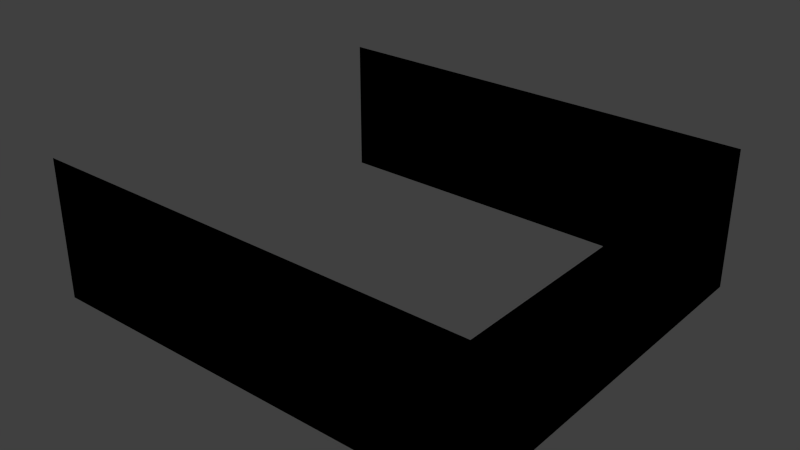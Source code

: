 # Source: WallD.blend  (saved by Blender 2.78.0; exported with 4.5.12 LTS)
import bpy
from mathutils import Matrix  # noqa: F401  (used for matrix-valued properties, if any)

bpy.ops.wm.read_factory_settings(use_empty=True)
scene = bpy.context.scene
scene.name = 'Scene'

# ---- collections
col_collection_1 = bpy.data.collections.new('Collection 1'); scene.collection.children.link(col_collection_1)

# ---- images (referenced by path relative to the original .blend; pixels are not part of the script)
import os
ASSET_DIR = os.environ.get("B2B_ASSET_DIR", "")  # directory of the original .blend (textures are referenced by path, not embedded)
HERE = os.path.dirname(os.path.abspath(__file__))  # packed textures are extracted next to this script under _unpacked/

def load_image(name, relpath, width, height, colorspace="sRGB"):
    """Load a texture the original file referenced (path relative to the .blend, or extracted next to this script)."""
    p = next((c for c in (os.path.join(HERE, relpath), os.path.join(ASSET_DIR, relpath)) if relpath and os.path.exists(c)), "")
    if p:
        img = bpy.data.images.load(p, check_existing=True)
        img.name = name
    else:  # same state as the original file: an image datablock whose file is absent (Cycles renders it pink)
        img = bpy.data.images.new(name, width, height)
        img.source = "FILE"
        img.filepath = "//" + (relpath or name)
    img.colorspace_settings.name = colorspace
    return img
img_norm_bricks = load_image('norm/Bricks', 'Bricks.png', 1024, 1024, 'sRGB')
img_spec_bricks = load_image('spec/Bricks', 'Bricks.png', 1024, 1024, 'sRGB')
img_diff_bricks = load_image('diff/Bricks', 'Bricks.png', 1024, 1024, 'sRGB')

# ---- materials (node trees are filled in below, after node groups)
mat_0_bricks = bpy.data.materials.new('0_Bricks')
mat_0_bricks.alpha_threshold = 0.0
mat_0_bricks.roughness = 0.5

# ---- material node trees
mat_0_bricks.use_nodes = True; mat_0_bricks.node_tree.nodes.clear()
_N = mat_0_bricks.node_tree.nodes; _L = mat_0_bricks.node_tree.links
n0 = _N.new('ShaderNodeTexImage'); n0.name = 'Image Texture.001'; n0.location = (108, 269)
n0.width = 140
n0.image = img_norm_bricks
n1 = _N.new('ShaderNodeTexImage'); n1.name = 'Image Texture.002'; n1.location = (299, 275)
n1.width = 140
n1.image = img_spec_bricks
n2 = _N.new('ShaderNodeTexImage'); n2.name = 'Image Texture'; n2.location = (-92, 274)
n2.width = 140
n2.image = img_diff_bricks

# ---- world
world_world = bpy.data.worlds.new('World'); scene.world = world_world
world_world.color = (0.05088, 0.05088, 0.05088)
world_world.use_sun_shadow = False
world_world.sun_shadow_jitter_overblur = 0.0
world_world.cycles.sampling_method = 'NONE'
world_world.cycles.sample_map_resolution = 256

# ---- meshes
me_walld = bpy.data.meshes.new('WallD')
me_walld.from_pydata([(16.38, -7.28, -2.558), (16.38, -7.28, 2.558), (16.38, 7.28, 2.558), (0.0, -7.28, -2.558), (0.0, 7.28, -2.558), (16.38, 7.28, -2.558), (0.0, -7.28, 2.558), (0.0, 7.28, 2.558)], [], [(7, 4, 5, 2), (6, 1, 0, 3), (5, 0, 1, 2)])
me_walld.polygons.foreach_set('use_smooth', [True] * 3)
_k = set([(0, 1), (2, 5)])
me_walld.attributes.new('sharp_edge', 'BOOLEAN', 'EDGE').data.foreach_set('value', [ (min(e.vertices), max(e.vertices)) in _k for e in me_walld.edges])
_uv = me_walld.uv_layers.new(name='UVMap')
_uv.uv.foreach_set('vector', [0.0, 1.5, 0.0, 0.0, 5.176, 0.0, 5.176, 1.5, 15.0, 1.5, 9.824, 1.5, 9.824, 0.0, 15.0, 0.0, 5.176, 0.0, 9.824, 0.0, 9.824, 1.5, 5.176, 1.5])
me_walld.materials.append(mat_0_bricks)
me_walld.use_remesh_preserve_volume = False
me_walld.use_remesh_preserve_attributes = False
me_walld.use_mirror_vertex_groups = False
me_walld.update()

# ---- objects
ob_walld = bpy.data.objects.new('WallD', me_walld)

# ---- transforms, parenting, visibility, modifiers, constraints
ob_walld.location = (0.0, 0.0, 0.0)
ob_walld.lineart.crease_threshold = 0.0
_m = ob_walld.modifiers.new('EdgeSplit', 'EDGE_SPLIT')
_m.use_edge_angle = False
_m = ob_walld.modifiers.new('Triangulate', 'TRIANGULATE')

# ---- collection membership
col_collection_1.objects.link(ob_walld)

# ---- scene / render settings (as saved in the file)
scene.frame_start = 1; scene.frame_end = 250; scene.frame_set(1)
scene.render.engine = 'CYCLES'
scene.render.resolution_percentage = 50
scene.render.dither_intensity = 0.0
scene.cycles.use_denoising = False
scene.cycles.samples = 10
scene.cycles.sampling_pattern = 'TABULATED_SOBOL'
scene.cycles.light_sampling_threshold = 0.0
scene.cycles.use_adaptive_sampling = False
scene.cycles.use_light_tree = False
scene.cycles.blur_glossy = 0.0
scene.cycles.pixel_filter_type = 'GAUSSIAN'
scene.cycles.sample_clamp_indirect = 0.0
scene.view_settings.view_transform = 'Standard'
bpy.context.view_layer.update()

# ---- added for rendering (the .blend has no active camera and no usable light): camera, sun
cam_auto = bpy.data.cameras.new('AutoCamera')
cam_auto.lens = 50.0
cam_auto.sensor_width = 36.0
cam_auto.clip_end = 1000.0
ob_auto_camera = bpy.data.objects.new('AutoCamera', cam_auto)
scene.collection.objects.link(ob_auto_camera)
ob_auto_camera.location = (29.0122, -24.9866, 16.6578)
ob_auto_camera.rotation_euler = (1.09748, -7.21219e-08, 0.694738)
scene.camera = ob_auto_camera
light_auto_sun = bpy.data.lights.new('AutoSun', 'SUN')
light_auto_sun.energy = 3.0
light_auto_sun.angle = 0.0523599
ob_auto_sun = bpy.data.objects.new('AutoSun', light_auto_sun)
scene.collection.objects.link(ob_auto_sun)
ob_auto_sun.rotation_euler = (0.872665, 0.174533, 0.523599)
bpy.context.view_layer.update()
